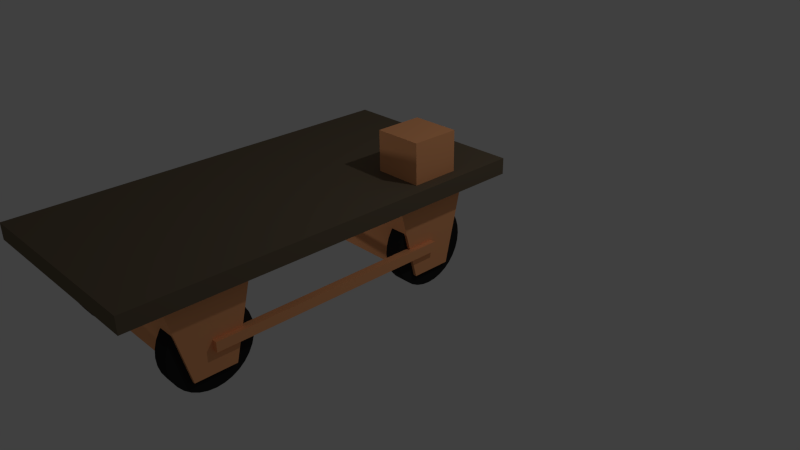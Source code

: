 # Source: flatcar.blend  (saved by Blender 2.69.0; exported with 4.5.12 LTS)
import bpy
from mathutils import Matrix  # noqa: F401  (used for matrix-valued properties, if any)

bpy.ops.wm.read_factory_settings(use_empty=True)
scene = bpy.context.scene
scene.name = 'Scene'

# ---- collections
col_collection_1 = bpy.data.collections.new('Collection 1'); scene.collection.children.link(col_collection_1)

# ---- materials (node trees are filled in below, after node groups)
mat_material = bpy.data.materials.new('Material')
mat_material.alpha_threshold = 0.0
mat_material.use_transparent_shadow = False
mat_material.diffuse_color = (1.0, 0.4386, 0.1926, 1.0)
mat_material.roughness = 0.5
mat_material.line_color = (0.0, 0.0, 0.0, 1.0)
mat_material_001 = bpy.data.materials.new('Material.001')
mat_material_001.alpha_threshold = 0.0
mat_material_001.use_transparent_shadow = False
mat_material_001.diffuse_color = (0.1706, 0.1326, 0.08771, 1.0)
mat_material_001.roughness = 0.5
mat_material_001.line_color = (0.0, 0.0, 0.0, 1.0)
mat_material_002 = bpy.data.materials.new('Material.002')
mat_material_002.alpha_threshold = 0.0
mat_material_002.use_transparent_shadow = False
mat_material_002.diffuse_color = (0.02281, 0.02281, 0.02281, 1.0)
mat_material_002.roughness = 0.5
mat_material_002.line_color = (0.0, 0.0, 0.0, 1.0)

# ---- material node trees

# ---- world
world_world = bpy.data.worlds.new('World'); scene.world = world_world
world_world.color = (0.05088, 0.05088, 0.05088)
world_world.use_sun_shadow = False
world_world.sun_shadow_jitter_overblur = 0.0
world_world.cycles.sampling_method = 'MANUAL'
world_world.cycles.sample_map_resolution = 256

# ---- cameras
cam_camera = bpy.data.cameras.new('Camera')
cam_camera.clip_end = 100.0
cam_camera.lens = 35.0
cam_camera.sensor_width = 32.0
cam_camera.sensor_height = 18.0
cam_camera.ortho_scale = 7.314
cam_camera.dof.focus_distance = 0.0
cam_camera.dof.aperture_fstop = 128.0

# ---- lights
light_lamp_001 = bpy.data.lights.new('Lamp.001', 'POINT')
light_lamp_001.transmission_factor = 0.0
light_lamp_001.cutoff_distance = 30.0
light_lamp_001.energy = 100.0
light_lamp_001.shadow_buffer_clip_start = 1.001
light_lamp_001.shadow_soft_size = 0.1
light_lamp_001.shadow_maximum_resolution = 0.006
light_lamp_001.use_absolute_resolution = True
light_lamp_001.cycles.use_multiple_importance_sampling = False
light_lamp = bpy.data.lights.new('Lamp', 'POINT')
light_lamp.transmission_factor = 0.0
light_lamp.cutoff_distance = 30.0
light_lamp.energy = 100.0
light_lamp.shadow_buffer_clip_start = 1.001
light_lamp.shadow_soft_size = 0.1
light_lamp.shadow_maximum_resolution = 0.006
light_lamp.use_absolute_resolution = True
light_lamp.cycles.use_multiple_importance_sampling = False

# ---- meshes
me_cube_001 = bpy.data.meshes.new('Cube.001')
me_cube_001.from_pydata([(0.5, 2.08, -0.6), (0.5, -2.08, -0.6), (-0.5, -2.08, -0.6), (-0.5, 2.08, -0.6), (1.0, 2.08, 1.4), (1.0, -2.08, 1.4), (-1.0, -2.08, 1.4), (-1.0, 2.08, 1.4), (0.7071, 2.0, 0.7071), (0.7071, -2.0, 0.7071), (0.8315, -2.0, 0.5556), (0.9239, -2.0, 0.3827), (0.9808, -2.0, 0.1951), (1.0, -2.0, -2.384e-07), (0.9808, 2.0, -0.1951), (0.9808, -2.0, -0.1951), (0.9239, -2.0, -0.3827), (0.8315, -2.0, -0.5556), (0.7071, -2.0, -0.7071), (0.5556, 2.0, -0.8315), (0.5556, -2.0, -0.8315), (0.3827, -2.0, -0.9239), (0.1951, -2.0, -0.9808), (-2.723e-07, -2.0, -1.0), (-0.1951, -2.0, -0.9808), (-0.3827, 2.0, -0.9239), (-0.3827, -2.0, -0.9239), (-0.5556, -2.0, -0.8315), (-0.7071, -2.0, -0.7071), (-0.8315, -2.0, -0.5556), (-0.9239, -2.0, -0.3827), (-0.9808, 2.0, -0.1951), (-0.9808, -2.0, -0.1951), (-1.0, -2.0, 7.153e-07), (-0.9808, 2.0, 0.1951), (-0.9808, -2.0, 0.1951), (-0.9239, -2.0, 0.3827), (-0.8315, 2.0, 0.5556), (-0.8315, -2.0, 0.5556), (-0.7071, -2.0, 0.7071), (5.0, -2.08, 1.4), (7.0, -2.08, 1.4), (7.0, 2.08, 1.4), (5.5, 2.08, -0.6), (0.7071, -1.6, 0.7071), (0.8315, -1.6, 0.5556), (0.9239, -1.6, 0.3827), (0.9808, -1.6, 0.1951), (1.0, -1.6, -2.384e-07), (0.9808, -1.6, -0.1951), (0.9239, -1.6, -0.3827), (0.8315, -1.6, -0.5556), (0.7071, -1.6, -0.7071), (0.5556, -1.6, -0.8315), (0.3827, -1.6, -0.9239), (0.1951, -1.6, -0.9808), (-2.732e-07, -1.6, -1.0), (-0.1951, -1.6, -0.9808), (-0.3827, -1.6, -0.9239), (-0.5556, -1.6, -0.8315), (-0.7071, -1.6, -0.7071), (-0.8315, -1.6, -0.5556), (-0.9239, -1.6, -0.3827), (-0.9808, -1.6, -0.1951), (-1.0, -1.6, 7.153e-07), (-0.9808, -1.6, 0.1951), (-0.9239, -1.6, 0.3827), (-0.8315, -1.6, 0.5556), (-0.7071, -1.6, 0.7071), (5.5, -2.08, -0.6), (6.5, -2.08, -0.6), (6.5, 2.08, -0.6), (0.8315, 2.0, 0.5556), (0.9239, 2.0, 0.3827), (0.9808, 2.0, 0.1951), (1.0, 2.0, -2.384e-07), (0.9239, 2.0, -0.3827), (0.8315, 2.0, -0.5556), (0.7071, 2.0, -0.7071), (0.3827, 2.0, -0.9239), (0.1951, 2.0, -0.9808), (-2.723e-07, 2.0, -1.0), (-0.1951, 2.0, -0.9808), (-0.5556, 2.0, -0.8315), (-0.7071, 2.0, -0.7071), (-0.8315, 2.0, -0.5556), (-0.9239, 2.0, -0.3827), (-1.0, 2.0, 5.96e-07), (-0.9239, 2.0, 0.3827), (-0.7071, 2.0, 0.7071), (0.7071, 1.6, 0.7071), (0.8315, 1.6, 0.5556), (0.9239, 1.6, 0.3827), (0.9808, 1.6, 0.1951), (1.0, 1.6, -1.697e-07), (0.9808, 1.6, -0.1951), (0.9239, 1.6, -0.3827), (0.8315, 1.6, -0.5556), (0.7071, 1.6, -0.7071), (0.5556, 1.6, -0.8315), (0.3827, 1.6, -0.9239), (0.1951, 1.6, -0.9808), (-2.723e-07, 1.6, -1.0), (-0.1951, 1.6, -0.9808), (-0.3827, 1.6, -0.9239), (-0.5556, 1.6, -0.8315), (-0.7071, 1.6, -0.7071), (-0.8315, 1.6, -0.5556), (-0.9239, 1.6, -0.3827), (-0.9808, 1.6, -0.1951), (-1.0, 1.6, 6.648e-07), (-0.9808, 1.6, 0.1951), (-0.9239, 1.6, 0.3827), (-0.8315, 1.6, 0.5556), (-0.7071, 1.6, 0.7071), (5.0, 2.08, 1.4), (6.707, -2.0, 0.7071), (6.831, 2.0, 0.5556), (6.831, -2.0, 0.5556), (6.924, -2.0, 0.3827), (6.981, -2.0, 0.1951), (7.0, -2.0, -2.384e-07), (6.981, 2.0, -0.1951), (6.981, -2.0, -0.1951), (6.924, -2.0, -0.3827), (6.831, -2.0, -0.5556), (6.707, -2.0, -0.7071), (6.556, 2.0, -0.8315), (6.556, -2.0, -0.8315), (6.383, -2.0, -0.9239), (6.195, 2.0, -0.9808), (6.195, -2.0, -0.9808), (6.0, 2.0, -1.0), (6.0, -2.0, -1.0), (5.805, 2.0, -0.9808), (5.805, -2.0, -0.9808), (5.617, -2.0, -0.9239), (5.444, -2.0, -0.8315), (5.293, 2.0, -0.7071), (5.293, -2.0, -0.7071), (5.169, 2.0, -0.5556), (5.169, -2.0, -0.5556), (5.076, 2.0, -0.3827), (5.076, -2.0, -0.3827), (5.019, 2.0, -0.1951), (5.019, -2.0, -0.1951), (5.0, 2.0, 5.96e-07), (5.0, -2.0, 7.153e-07), (5.019, -2.0, 0.1951), (5.076, 2.0, 0.3827), (5.076, -2.0, 0.3827), (5.169, 2.0, 0.5556), (5.169, -2.0, 0.5556), (5.293, 2.0, 0.7071), (5.293, -2.0, 0.7071), (6.707, -1.6, 0.7071), (6.831, -1.6, 0.5556), (6.924, -1.6, 0.3827), (6.981, -1.6, 0.1951), (7.0, -1.6, -2.384e-07), (6.981, -1.6, -0.1951), (6.924, -1.6, -0.3827), (6.831, -1.6, -0.5556), (6.707, -1.6, -0.7071), (6.556, -1.6, -0.8315), (6.383, -1.6, -0.9239), (6.195, -1.6, -0.9808), (6.0, -1.6, -1.0), (5.805, -1.6, -0.9808), (5.617, -1.6, -0.9239), (5.444, -1.6, -0.8315), (5.293, -1.6, -0.7071), (5.169, -1.6, -0.5556), (5.076, -1.6, -0.3827), (5.019, -1.6, -0.1951), (5.0, -1.6, 7.153e-07), (5.019, -1.6, 0.1951), (5.076, -1.6, 0.3827), (5.169, -1.6, 0.5556), (5.293, -1.6, 0.7071), (6.707, 2.0, 0.7071), (6.924, 2.0, 0.3827), (6.981, 2.0, 0.1951), (7.0, 2.0, -2.384e-07), (6.924, 2.0, -0.3827), (6.831, 2.0, -0.5556), (6.707, 2.0, -0.7071), (6.383, 2.0, -0.9239), (5.617, 2.0, -0.9239), (5.444, 2.0, -0.8315), (5.019, 2.0, 0.1951), (6.707, 1.6, 0.7071), (6.831, 1.6, 0.5556), (6.924, 1.6, 0.3827), (6.981, 1.6, 0.1951), (7.0, 1.6, -1.697e-07), (6.981, 1.6, -0.1951), (6.924, 1.6, -0.3827), (6.831, 1.6, -0.5556), (6.707, 1.6, -0.7071), (6.556, 1.6, -0.8315), (6.383, 1.6, -0.9239), (6.195, 1.6, -0.9808), (6.0, 1.6, -1.0), (5.805, 1.6, -0.9808), (5.617, 1.6, -0.9239), (5.444, 1.6, -0.8315), (5.293, 1.6, -0.7071), (5.169, 1.6, -0.5556), (5.076, 1.6, -0.3827), (5.019, 1.6, -0.1951), (5.0, 1.6, 6.648e-07), (5.019, 1.6, 0.1951), (5.076, 1.6, 0.3827), (5.169, 1.6, 0.5556), (5.293, 1.6, 0.7071), (-2.0, -2.5, 1.4), (-2.0, 2.5, 1.4), (8.0, 2.5, 1.4), (8.0, -2.5, 1.4), (-2.0, -2.5, 1.8), (-2.0, 2.5, 1.8), (8.0, 2.5, 1.8), (8.0, -2.5, 1.8), (0.0, -2.2, -0.06), (0.0, -2.0, -0.06), (6.0, -2.0, -0.06), (6.0, -2.2, -0.06), (0.0, -2.2, 0.18), (0.0, -2.0, 0.18), (6.0, -2.0, 0.18), (6.0, -2.2, 0.18), (0.0, 2.0, -0.06), (0.0, 2.2, -0.06), (6.0, 2.2, -0.06), (6.0, 2.0, -0.06), (0.0, 2.0, 0.18), (0.0, 2.2, 0.18), (6.0, 2.2, 0.18), (6.0, 2.0, 0.18), (-0.6, 2.2, 1.6), (0.6, 2.2, 1.6), (0.6, 1.0, 1.6), (-0.6, 1.0, 1.6), (-0.6, 2.2, 2.8), (0.6, 2.2, 2.8), (0.6, 1.0, 2.8), (-0.6, 1.0, 2.8)], [], [(0, 4, 5, 1), (1, 5, 6, 2), (2, 6, 7, 3), (4, 0, 3, 7), (89, 37, 113, 114), (72, 8, 90, 91), (147, 175, 174, 145), (35, 65, 64, 33), (129, 165, 164, 128), (21, 54, 53, 20), (33, 64, 63, 32), (148, 176, 175, 147), (20, 53, 52, 18), (32, 63, 62, 30), (117, 192, 193, 181), (18, 52, 51, 17), (30, 62, 61, 29), (17, 51, 50, 16), (132, 203, 204, 134), (29, 61, 60, 28), (16, 50, 49, 15), (42, 71, 43, 115), (28, 60, 59, 27), (15, 49, 48, 13), (69, 40, 115, 43), (27, 59, 58, 26), (13, 48, 47, 12), (70, 41, 40, 69), (26, 58, 57, 24), (12, 47, 46, 11), (24, 57, 56, 23), (11, 46, 45, 10), (38, 67, 66, 36), (23, 56, 55, 22), (36, 66, 65, 35), (71, 42, 41, 70), (22, 55, 54, 21), (116, 154, 152, 150, 148, 147, 145, 143, 141, 139, 137, 136, 135, 133, 131, 129, 128, 126, 125, 124, 123, 121, 120, 119, 118), (155, 156, 157, 158, 159, 160, 161, 162, 163, 164, 165, 166, 167, 168, 169, 170, 171, 172, 173, 174, 175, 176, 177, 178, 179), (215, 214, 213, 212, 211, 210, 209, 208, 207, 206, 205, 204, 203, 202, 201, 200, 199, 198, 197, 196, 195, 194, 193, 192, 191), (114, 113, 112, 111, 110, 109, 108, 107, 106, 105, 104, 103, 102, 101, 100, 99, 98, 97, 96, 95, 94, 93, 92, 91, 90), (179, 178, 152, 154), (116, 118, 156, 155), (9, 10, 45, 44), (38, 39, 68, 67), (10, 9, 39, 38, 36, 35, 33, 32, 30, 29, 28, 27, 26, 24, 23, 22, 21, 20, 18, 17, 16, 15, 13, 12, 11), (45, 46, 47, 48, 49, 50, 51, 52, 53, 54, 55, 56, 57, 58, 59, 60, 61, 62, 63, 64, 65, 66, 67, 68, 44), (128, 164, 163, 126), (84, 106, 107, 85), (74, 93, 94, 75), (153, 151, 214, 215), (81, 102, 103, 82), (72, 91, 92, 73), (79, 100, 101, 80), (85, 107, 108, 86), (76, 96, 97, 77), (83, 105, 106, 84), (73, 92, 93, 74), (80, 101, 102, 81), (77, 97, 98, 78), (145, 174, 173, 143), (126, 163, 162, 125), (143, 173, 172, 141), (125, 162, 161, 124), (141, 172, 171, 139), (124, 161, 160, 123), (139, 171, 170, 137), (123, 160, 159, 121), (137, 170, 169, 136), (121, 159, 158, 120), (136, 169, 168, 135), (120, 158, 157, 119), (122, 196, 197, 184), (135, 168, 167, 133), (119, 157, 156, 118), (152, 178, 177, 150), (138, 207, 208, 140), (133, 167, 166, 131), (150, 177, 176, 148), (131, 166, 165, 129), (86, 108, 109, 31), (19, 99, 100, 79), (87, 110, 111, 34), (117, 180, 191, 192), (88, 112, 113, 37), (82, 103, 104, 25), (75, 94, 95, 14), (78, 98, 99, 19), (31, 109, 110, 87), (34, 111, 112, 88), (188, 205, 206, 189), (182, 194, 195, 183), (25, 104, 105, 83), (184, 197, 198, 185), (181, 193, 194, 182), (14, 95, 96, 76), (37, 89, 8, 72, 73, 74, 75, 14, 76, 77, 78, 19, 79, 80, 81, 82, 25, 83, 84, 85, 86, 31, 87, 34, 88), (180, 117, 181, 182, 183, 122, 184, 185, 186, 127, 187, 130, 132, 134, 188, 189, 138, 140, 142, 144, 146, 190, 149, 151, 153), (185, 198, 199, 186), (220, 221, 217, 216), (221, 222, 218, 217), (222, 223, 219, 218), (223, 220, 216, 219), (223, 222, 221, 220), (228, 229, 225, 224), (190, 212, 213, 149), (230, 231, 227, 226), (231, 228, 224, 227), (224, 225, 226, 227), (231, 230, 229, 228), (236, 237, 233, 232), (237, 238, 234, 233), (238, 239, 235, 234), (187, 201, 202, 130), (232, 233, 234, 235), (239, 238, 237, 236), (144, 210, 211, 146), (186, 199, 200, 127), (140, 208, 209, 142), (189, 206, 207, 138), (183, 195, 196, 122), (134, 204, 205, 188), (149, 213, 214, 151), (130, 202, 203, 132), (146, 211, 212, 190), (127, 200, 201, 187), (142, 209, 210, 144), (244, 245, 241, 240), (245, 246, 242, 241), (246, 247, 243, 242), (247, 244, 240, 243), (240, 241, 242, 243), (247, 246, 245, 244)])
me_cube_001.polygons.foreach_set('material_index', [0, 0, 0, 0, 2, 2, 2, 2, 2, 2, 2, 2, 2, 2, 2, 2, 2, 2, 2, 2, 2, 0, 2, 2, 0, 2, 2, 0, 2, 2, 2, 2, 2, 2, 2, 0, 2, 2, 2, 2, 2, 2, 2, 2, 2, 2, 2, 2, 2, 2, 2, 2, 2, 2, 2, 2, 2, 2, 2, 2, 2, 2, 2, 2, 2, 2, 2, 2, 2, 2, 2, 2, 2, 2, 2, 2, 2, 2, 2, 2, 2, 2, 2, 2, 2, 2, 2, 2, 2, 2, 2, 2, 2, 2, 2, 2, 2, 2, 2, 1, 1, 1, 1, 1, 0, 2, 0, 0, 0, 0, 0, 0, 0, 2, 0, 0, 2, 2, 2, 2, 2, 2, 2, 2, 2, 2, 2, 0, 0, 0, 0, 0, 0])
me_cube_001.materials.append(mat_material)
me_cube_001.materials.append(mat_material_001)
me_cube_001.materials.append(mat_material_002)
me_cube_001.use_remesh_preserve_volume = False
me_cube_001.use_remesh_preserve_attributes = False
me_cube_001.use_mirror_vertex_groups = False
me_cube_001.update()

# ---- objects
ob_lamp_001 = bpy.data.objects.new('Lamp.001', light_lamp_001)
ob_cube = bpy.data.objects.new('Cube', me_cube_001)
ob_lamp = bpy.data.objects.new('Lamp', light_lamp)
ob_camera = bpy.data.objects.new('Camera', cam_camera)

# ---- transforms, parenting, visibility, modifiers, constraints
ob_lamp_001.location = (-4.924, -3.995, 0.9039)
ob_lamp_001.rotation_euler = (0.6503, 0.05522, 1.866)
ob_lamp_001.lock_rotations_4d = False
ob_lamp_001.empty_display_type = 'ARROWS'
ob_lamp_001.color = (0.0, 0.0, 0.0, 0.0)
ob_lamp_001.lineart.crease_threshold = 0.0
ob_cube.location = (0.0, 0.0, 0.5)
ob_cube.rotation_euler = (0.0, -0.0, 4.712)
ob_cube.scale = (0.5, 0.5, 0.5)
ob_cube.lock_rotations_4d = False
ob_cube.empty_display_type = 'ARROWS'
ob_cube.lineart.crease_threshold = 0.0
ob_lamp.location = (4.076, 1.005, 5.904)
ob_lamp.rotation_euler = (0.6503, 0.05522, 1.866)
ob_lamp.lock_rotations_4d = False
ob_lamp.empty_display_type = 'ARROWS'
ob_lamp.color = (0.0, 0.0, 0.0, 0.0)
ob_lamp.lineart.crease_threshold = 0.0
ob_camera.location = (7.481, -6.508, 5.344)
ob_camera.rotation_euler = (1.109, 0.01082, 0.8149)
ob_camera.lock_rotations_4d = False
ob_camera.empty_display_type = 'ARROWS'
ob_camera.color = (0.0, 0.0, 0.0, 0.0)
ob_camera.display_type = 'WIRE'
ob_camera.lineart.crease_threshold = 0.0

# ---- collection membership
col_collection_1.objects.link(ob_lamp_001)
col_collection_1.objects.link(ob_cube)
col_collection_1.objects.link(ob_lamp)
col_collection_1.objects.link(ob_camera)

# ---- scene / render settings (as saved in the file)
scene.camera = ob_camera
scene.frame_start = 1; scene.frame_end = 250; scene.frame_set(1)
scene.render.engine = 'BLENDER_EEVEE_NEXT'
scene.render.image_settings.compression = 90
scene.render.resolution_percentage = 50
scene.render.dither_intensity = 0.0
scene.cycles.use_denoising = False
scene.cycles.samples = 10
scene.cycles.sampling_pattern = 'TABULATED_SOBOL'
scene.cycles.light_sampling_threshold = 0.0
scene.cycles.use_adaptive_sampling = False
scene.cycles.use_light_tree = False
scene.cycles.blur_glossy = 0.0
scene.cycles.volume_bounces = 1
scene.cycles.pixel_filter_type = 'GAUSSIAN'
scene.cycles.sample_clamp_indirect = 0.0
scene.view_settings.view_transform = 'Standard'
bpy.context.view_layer.update()

